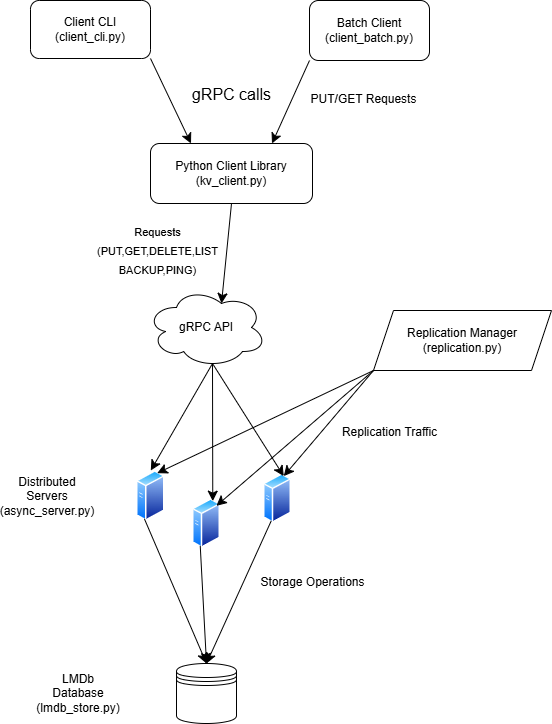

The diagram above was exported from draw.io. Its source (the exported page's mxGraphModel, read from the mxfile embedded in the PNG):
<mxGraphModel dx="712" dy="352" grid="0" gridSize="10" guides="1" tooltips="1" connect="1" arrows="1" fold="1" page="1" pageScale="1" pageWidth="850" pageHeight="1100" math="0" shadow="0">
  <root>
    <mxCell id="0" />
    <mxCell id="1" parent="0" />
    <mxCell id="2iNEeLkaRoAHxcQn4VQ1-1" value="Client CLI (client_cli.py)" style="rounded=1;whiteSpace=wrap;html=1;" vertex="1" parent="1">
      <mxGeometry x="64" y="52" width="120" height="58" as="geometry" />
    </mxCell>
    <mxCell id="2iNEeLkaRoAHxcQn4VQ1-2" value="Batch Client (client_batch.py)" style="rounded=1;whiteSpace=wrap;html=1;" vertex="1" parent="1">
      <mxGeometry x="343" y="52" width="120" height="60" as="geometry" />
    </mxCell>
    <mxCell id="2iNEeLkaRoAHxcQn4VQ1-3" value="Python Client Library&lt;div&gt;(kv_client.py)&lt;/div&gt;" style="rounded=1;whiteSpace=wrap;html=1;" vertex="1" parent="1">
      <mxGeometry x="184" y="195" width="162" height="60" as="geometry" />
    </mxCell>
    <mxCell id="2iNEeLkaRoAHxcQn4VQ1-4" value="gRPC API" style="ellipse;shape=cloud;whiteSpace=wrap;html=1;" vertex="1" parent="1">
      <mxGeometry x="180" y="339" width="120" height="80" as="geometry" />
    </mxCell>
    <mxCell id="2iNEeLkaRoAHxcQn4VQ1-9" value="Distributed Servers (async_server.py)" style="text;html=1;align=center;verticalAlign=middle;whiteSpace=wrap;rounded=0;fontSize=12;" vertex="1" parent="1">
      <mxGeometry x="52" y="532.5" width="58" height="30" as="geometry" />
    </mxCell>
    <mxCell id="2iNEeLkaRoAHxcQn4VQ1-11" value="" style="shape=datastore;whiteSpace=wrap;html=1;" vertex="1" parent="1">
      <mxGeometry x="210" y="715" width="60" height="60" as="geometry" />
    </mxCell>
    <mxCell id="2iNEeLkaRoAHxcQn4VQ1-12" value="LMDb Database (lmdb_store.py)" style="text;html=1;align=center;verticalAlign=middle;whiteSpace=wrap;rounded=0;" vertex="1" parent="1">
      <mxGeometry x="82" y="730" width="60" height="30" as="geometry" />
    </mxCell>
    <mxCell id="2iNEeLkaRoAHxcQn4VQ1-16" value="" style="edgeStyle=none;orthogonalLoop=1;jettySize=auto;html=1;rounded=0;fontSize=12;startSize=8;endSize=8;curved=1;exitX=1;exitY=1;exitDx=0;exitDy=0;entryX=0.25;entryY=0;entryDx=0;entryDy=0;" edge="1" parent="1" source="2iNEeLkaRoAHxcQn4VQ1-1" target="2iNEeLkaRoAHxcQn4VQ1-3">
      <mxGeometry width="140" relative="1" as="geometry">
        <mxPoint x="23" y="150" as="sourcePoint" />
        <mxPoint x="233" y="191" as="targetPoint" />
        <Array as="points" />
      </mxGeometry>
    </mxCell>
    <mxCell id="2iNEeLkaRoAHxcQn4VQ1-17" value="" style="edgeStyle=none;orthogonalLoop=1;jettySize=auto;html=1;rounded=0;fontSize=12;startSize=8;endSize=8;curved=1;entryX=0.75;entryY=0;entryDx=0;entryDy=0;exitX=0;exitY=1;exitDx=0;exitDy=0;" edge="1" parent="1" source="2iNEeLkaRoAHxcQn4VQ1-2" target="2iNEeLkaRoAHxcQn4VQ1-3">
      <mxGeometry width="140" relative="1" as="geometry">
        <mxPoint x="154" y="141" as="sourcePoint" />
        <mxPoint x="294" y="141" as="targetPoint" />
        <Array as="points" />
      </mxGeometry>
    </mxCell>
    <mxCell id="2iNEeLkaRoAHxcQn4VQ1-18" value="gRPC calls" style="text;html=1;align=center;verticalAlign=middle;resizable=0;points=[];autosize=1;strokeColor=none;fillColor=none;fontSize=16;" vertex="1" parent="1">
      <mxGeometry x="216.5" y="130" width="97" height="31" as="geometry" />
    </mxCell>
    <mxCell id="2iNEeLkaRoAHxcQn4VQ1-19" value="" style="image;aspect=fixed;perimeter=ellipsePerimeter;html=1;align=center;shadow=0;dashed=0;spacingTop=3;image=img/lib/active_directory/generic_server.svg;" vertex="1" parent="1">
      <mxGeometry x="297" y="525" width="28.000000000000004" height="50" as="geometry" />
    </mxCell>
    <mxCell id="2iNEeLkaRoAHxcQn4VQ1-20" value="" style="image;aspect=fixed;perimeter=ellipsePerimeter;html=1;align=center;shadow=0;dashed=0;spacingTop=3;image=img/lib/active_directory/generic_server.svg;" vertex="1" parent="1">
      <mxGeometry x="226" y="550" width="28.000000000000004" height="50" as="geometry" />
    </mxCell>
    <mxCell id="2iNEeLkaRoAHxcQn4VQ1-21" value="" style="image;aspect=fixed;perimeter=ellipsePerimeter;html=1;align=center;shadow=0;dashed=0;spacingTop=3;image=img/lib/active_directory/generic_server.svg;" vertex="1" parent="1">
      <mxGeometry x="170" y="522" width="28.56" height="51" as="geometry" />
    </mxCell>
    <mxCell id="2iNEeLkaRoAHxcQn4VQ1-25" value="" style="edgeStyle=none;orthogonalLoop=1;jettySize=auto;html=1;rounded=0;fontSize=12;startSize=8;endSize=8;curved=1;entryX=0.625;entryY=0.2;entryDx=0;entryDy=0;entryPerimeter=0;exitX=0.5;exitY=1;exitDx=0;exitDy=0;" edge="1" parent="1" source="2iNEeLkaRoAHxcQn4VQ1-3" target="2iNEeLkaRoAHxcQn4VQ1-4">
      <mxGeometry width="140" relative="1" as="geometry">
        <mxPoint x="241" y="284" as="sourcePoint" />
        <mxPoint x="381" y="284" as="targetPoint" />
        <Array as="points" />
      </mxGeometry>
    </mxCell>
    <mxCell id="2iNEeLkaRoAHxcQn4VQ1-29" value="" style="edgeStyle=none;orthogonalLoop=1;jettySize=auto;html=1;rounded=0;fontSize=12;startSize=8;endSize=8;curved=1;entryX=0.75;entryY=0;entryDx=0;entryDy=0;exitX=0.55;exitY=0.95;exitDx=0;exitDy=0;exitPerimeter=0;" edge="1" parent="1" source="2iNEeLkaRoAHxcQn4VQ1-4" target="2iNEeLkaRoAHxcQn4VQ1-20">
      <mxGeometry width="140" relative="1" as="geometry">
        <mxPoint x="256" y="375" as="sourcePoint" />
        <mxPoint x="329" y="422" as="targetPoint" />
        <Array as="points" />
      </mxGeometry>
    </mxCell>
    <mxCell id="2iNEeLkaRoAHxcQn4VQ1-30" value="" style="edgeStyle=none;orthogonalLoop=1;jettySize=auto;html=1;rounded=0;fontSize=12;startSize=8;endSize=8;curved=1;exitX=0.55;exitY=0.95;exitDx=0;exitDy=0;exitPerimeter=0;entryX=0.5;entryY=0;entryDx=0;entryDy=0;" edge="1" parent="1" source="2iNEeLkaRoAHxcQn4VQ1-4" target="2iNEeLkaRoAHxcQn4VQ1-21">
      <mxGeometry width="140" relative="1" as="geometry">
        <mxPoint x="256" y="375" as="sourcePoint" />
        <mxPoint x="288" y="413" as="targetPoint" />
        <Array as="points" />
      </mxGeometry>
    </mxCell>
    <mxCell id="2iNEeLkaRoAHxcQn4VQ1-32" value="" style="edgeStyle=none;orthogonalLoop=1;jettySize=auto;html=1;rounded=0;fontSize=12;startSize=8;endSize=8;curved=1;entryX=0.75;entryY=0;entryDx=0;entryDy=0;exitX=0.55;exitY=0.95;exitDx=0;exitDy=0;exitPerimeter=0;" edge="1" parent="1" source="2iNEeLkaRoAHxcQn4VQ1-4" target="2iNEeLkaRoAHxcQn4VQ1-19">
      <mxGeometry width="140" relative="1" as="geometry">
        <mxPoint x="290" y="457" as="sourcePoint" />
        <mxPoint x="430" y="457" as="targetPoint" />
        <Array as="points" />
      </mxGeometry>
    </mxCell>
    <mxCell id="2iNEeLkaRoAHxcQn4VQ1-33" style="edgeStyle=none;curved=1;rounded=0;orthogonalLoop=1;jettySize=auto;html=1;exitX=0;exitY=0.5;exitDx=0;exitDy=0;fontSize=12;startSize=8;endSize=8;" edge="1" parent="1" source="2iNEeLkaRoAHxcQn4VQ1-20" target="2iNEeLkaRoAHxcQn4VQ1-20">
      <mxGeometry relative="1" as="geometry" />
    </mxCell>
    <mxCell id="2iNEeLkaRoAHxcQn4VQ1-34" value="" style="edgeStyle=none;orthogonalLoop=1;jettySize=auto;html=1;rounded=0;fontSize=12;startSize=8;endSize=8;curved=1;entryX=0.5;entryY=0;entryDx=0;entryDy=0;exitX=0.25;exitY=1;exitDx=0;exitDy=0;" edge="1" parent="1" source="2iNEeLkaRoAHxcQn4VQ1-21" target="2iNEeLkaRoAHxcQn4VQ1-11">
      <mxGeometry width="140" relative="1" as="geometry">
        <mxPoint x="116" y="601" as="sourcePoint" />
        <mxPoint x="256" y="601" as="targetPoint" />
        <Array as="points" />
      </mxGeometry>
    </mxCell>
    <mxCell id="2iNEeLkaRoAHxcQn4VQ1-35" value="" style="edgeStyle=none;orthogonalLoop=1;jettySize=auto;html=1;rounded=0;fontSize=12;startSize=8;endSize=8;curved=1;entryX=0.5;entryY=0;entryDx=0;entryDy=0;exitX=0.25;exitY=1;exitDx=0;exitDy=0;" edge="1" parent="1" source="2iNEeLkaRoAHxcQn4VQ1-20" target="2iNEeLkaRoAHxcQn4VQ1-11">
      <mxGeometry width="140" relative="1" as="geometry">
        <mxPoint x="192" y="622" as="sourcePoint" />
        <mxPoint x="332" y="622" as="targetPoint" />
        <Array as="points" />
      </mxGeometry>
    </mxCell>
    <mxCell id="2iNEeLkaRoAHxcQn4VQ1-36" value="" style="edgeStyle=none;orthogonalLoop=1;jettySize=auto;html=1;rounded=0;fontSize=12;startSize=8;endSize=8;curved=1;entryX=0.5;entryY=0;entryDx=0;entryDy=0;exitX=0.25;exitY=1;exitDx=0;exitDy=0;" edge="1" parent="1" source="2iNEeLkaRoAHxcQn4VQ1-19" target="2iNEeLkaRoAHxcQn4VQ1-11">
      <mxGeometry width="140" relative="1" as="geometry">
        <mxPoint x="245" y="618" as="sourcePoint" />
        <mxPoint x="385" y="618" as="targetPoint" />
        <Array as="points" />
      </mxGeometry>
    </mxCell>
    <mxCell id="2iNEeLkaRoAHxcQn4VQ1-37" value="Replication Manager&lt;div&gt;(replication.py)&lt;/div&gt;" style="shape=parallelogram;perimeter=parallelogramPerimeter;whiteSpace=wrap;html=1;fixedSize=1;" vertex="1" parent="1">
      <mxGeometry x="407" y="362" width="178" height="60" as="geometry" />
    </mxCell>
    <mxCell id="2iNEeLkaRoAHxcQn4VQ1-38" value="" style="edgeStyle=none;orthogonalLoop=1;jettySize=auto;html=1;rounded=0;fontSize=12;startSize=8;endSize=8;curved=1;exitX=0;exitY=1;exitDx=0;exitDy=0;entryX=0.75;entryY=0;entryDx=0;entryDy=0;" edge="1" parent="1" source="2iNEeLkaRoAHxcQn4VQ1-37" target="2iNEeLkaRoAHxcQn4VQ1-21">
      <mxGeometry width="140" relative="1" as="geometry">
        <mxPoint x="333" y="445" as="sourcePoint" />
        <mxPoint x="473" y="445" as="targetPoint" />
        <Array as="points" />
      </mxGeometry>
    </mxCell>
    <mxCell id="2iNEeLkaRoAHxcQn4VQ1-39" value="" style="edgeStyle=none;orthogonalLoop=1;jettySize=auto;html=1;rounded=0;fontSize=12;startSize=8;endSize=8;curved=1;exitX=0;exitY=1;exitDx=0;exitDy=0;entryX=1;entryY=0;entryDx=0;entryDy=0;" edge="1" parent="1" source="2iNEeLkaRoAHxcQn4VQ1-37" target="2iNEeLkaRoAHxcQn4VQ1-20">
      <mxGeometry width="140" relative="1" as="geometry">
        <mxPoint x="360" y="516" as="sourcePoint" />
        <mxPoint x="246" y="503" as="targetPoint" />
        <Array as="points" />
      </mxGeometry>
    </mxCell>
    <mxCell id="2iNEeLkaRoAHxcQn4VQ1-40" value="" style="edgeStyle=none;orthogonalLoop=1;jettySize=auto;html=1;rounded=0;fontSize=12;startSize=8;endSize=8;curved=1;exitX=0;exitY=1;exitDx=0;exitDy=0;entryX=0.75;entryY=0;entryDx=0;entryDy=0;" edge="1" parent="1" source="2iNEeLkaRoAHxcQn4VQ1-37" target="2iNEeLkaRoAHxcQn4VQ1-19">
      <mxGeometry width="140" relative="1" as="geometry">
        <mxPoint x="369" y="426" as="sourcePoint" />
        <mxPoint x="509" y="426" as="targetPoint" />
        <Array as="points" />
      </mxGeometry>
    </mxCell>
    <mxCell id="2iNEeLkaRoAHxcQn4VQ1-42" value="&lt;font style=&quot;font-size: 12px;&quot;&gt;Replication Traffic&lt;/font&gt;" style="text;html=1;align=center;verticalAlign=middle;resizable=0;points=[];autosize=1;strokeColor=none;fillColor=none;fontSize=16;" vertex="1" parent="1">
      <mxGeometry x="366" y="466" width="113" height="31" as="geometry" />
    </mxCell>
    <mxCell id="2iNEeLkaRoAHxcQn4VQ1-43" value="&lt;font style=&quot;font-size: 12px;&quot;&gt;Storage Operations&lt;/font&gt;&lt;div&gt;&lt;br&gt;&lt;/div&gt;" style="text;html=1;align=center;verticalAlign=middle;resizable=0;points=[];autosize=1;strokeColor=none;fillColor=none;fontSize=16;" vertex="1" parent="1">
      <mxGeometry x="285" y="617" width="122" height="50" as="geometry" />
    </mxCell>
    <mxCell id="2iNEeLkaRoAHxcQn4VQ1-44" value="&lt;font style=&quot;font-size: 12px;&quot;&gt;PUT/GET Requests&lt;/font&gt;" style="text;html=1;align=center;verticalAlign=middle;resizable=0;points=[];autosize=1;strokeColor=none;fillColor=none;fontSize=16;" vertex="1" parent="1">
      <mxGeometry x="335" y="133" width="124" height="31" as="geometry" />
    </mxCell>
    <mxCell id="2iNEeLkaRoAHxcQn4VQ1-47" value="&lt;font style=&quot;font-size: 11px;&quot;&gt;Requests&lt;/font&gt;&lt;div&gt;&lt;font style=&quot;font-size: 11px;&quot;&gt;(PUT,GET,DELETE,LIST&lt;/font&gt;&lt;/div&gt;&lt;div&gt;&lt;font style=&quot;font-size: 11px;&quot;&gt;BACKUP,PING)&lt;/font&gt;&lt;/div&gt;" style="text;html=1;align=center;verticalAlign=middle;resizable=0;points=[];autosize=1;strokeColor=none;fillColor=none;fontSize=16;" vertex="1" parent="1">
      <mxGeometry x="121" y="266" width="139" height="70" as="geometry" />
    </mxCell>
    <mxCell id="2iNEeLkaRoAHxcQn4VQ1-48" style="edgeStyle=none;curved=1;rounded=0;orthogonalLoop=1;jettySize=auto;html=1;exitX=0.25;exitY=0;exitDx=0;exitDy=0;fontSize=12;startSize=8;endSize=8;" edge="1" parent="1" source="2iNEeLkaRoAHxcQn4VQ1-9" target="2iNEeLkaRoAHxcQn4VQ1-9">
      <mxGeometry relative="1" as="geometry" />
    </mxCell>
    <mxCell id="2iNEeLkaRoAHxcQn4VQ1-49" style="edgeStyle=none;curved=1;rounded=0;orthogonalLoop=1;jettySize=auto;html=1;exitX=0;exitY=0.25;exitDx=0;exitDy=0;fontSize=12;startSize=8;endSize=8;" edge="1" parent="1" source="2iNEeLkaRoAHxcQn4VQ1-19" target="2iNEeLkaRoAHxcQn4VQ1-19">
      <mxGeometry relative="1" as="geometry" />
    </mxCell>
    <mxCell id="2iNEeLkaRoAHxcQn4VQ1-50" style="edgeStyle=none;curved=1;rounded=0;orthogonalLoop=1;jettySize=auto;html=1;exitX=0;exitY=0;exitDx=0;exitDy=0;fontSize=12;startSize=8;endSize=8;" edge="1" parent="1" source="2iNEeLkaRoAHxcQn4VQ1-20" target="2iNEeLkaRoAHxcQn4VQ1-20">
      <mxGeometry relative="1" as="geometry" />
    </mxCell>
  </root>
</mxGraphModel>